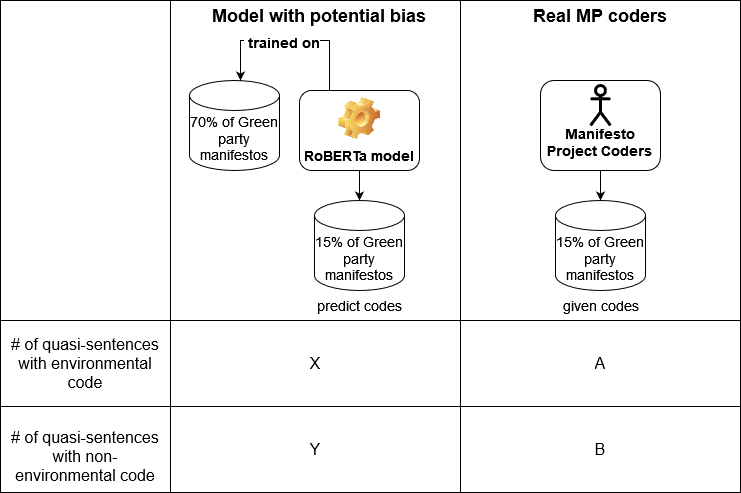

The diagram above was exported from draw.io. Its source (the exported page's mxGraphModel, read from the mxfile embedded in the PNG):
<mxGraphModel dx="1018" dy="677" grid="1" gridSize="10" guides="1" tooltips="1" connect="1" arrows="1" fold="1" page="1" pageScale="1" pageWidth="827" pageHeight="1169" math="0" shadow="0">
  <root>
    <mxCell id="0" />
    <mxCell id="1" parent="0" />
    <mxCell id="WUxpr5WJ7ZfzErjg-9MW-49" value="" style="shape=table;startSize=0;container=1;collapsible=0;childLayout=tableLayout;fontSize=16;movable=1;resizable=1;rotatable=1;deletable=1;editable=1;locked=0;connectable=1;" parent="1" vertex="1">
      <mxGeometry x="30" y="120" width="740" height="492" as="geometry" />
    </mxCell>
    <mxCell id="WUxpr5WJ7ZfzErjg-9MW-50" value="" style="shape=tableRow;horizontal=0;startSize=0;swimlaneHead=0;swimlaneBody=0;strokeColor=inherit;top=0;left=0;bottom=0;right=0;collapsible=0;dropTarget=0;fillColor=none;points=[[0,0.5],[1,0.5]];portConstraint=eastwest;fontSize=16;" parent="WUxpr5WJ7ZfzErjg-9MW-49" vertex="1">
      <mxGeometry width="740" height="320" as="geometry" />
    </mxCell>
    <mxCell id="WUxpr5WJ7ZfzErjg-9MW-51" value="" style="shape=partialRectangle;html=1;whiteSpace=wrap;connectable=0;strokeColor=inherit;overflow=hidden;fillColor=none;top=0;left=0;bottom=0;right=0;pointerEvents=1;fontSize=16;" parent="WUxpr5WJ7ZfzErjg-9MW-50" vertex="1">
      <mxGeometry width="170" height="320" as="geometry">
        <mxRectangle width="170" height="320" as="alternateBounds" />
      </mxGeometry>
    </mxCell>
    <mxCell id="WUxpr5WJ7ZfzErjg-9MW-52" value="" style="shape=partialRectangle;html=1;whiteSpace=wrap;connectable=0;strokeColor=inherit;overflow=hidden;fillColor=none;top=0;left=0;bottom=0;right=0;pointerEvents=1;fontSize=16;" parent="WUxpr5WJ7ZfzErjg-9MW-50" vertex="1">
      <mxGeometry x="170" width="290" height="320" as="geometry">
        <mxRectangle width="290" height="320" as="alternateBounds" />
      </mxGeometry>
    </mxCell>
    <mxCell id="WUxpr5WJ7ZfzErjg-9MW-53" value="" style="shape=partialRectangle;html=1;whiteSpace=wrap;connectable=0;strokeColor=inherit;overflow=hidden;fillColor=none;top=0;left=0;bottom=0;right=0;pointerEvents=1;fontSize=16;" parent="WUxpr5WJ7ZfzErjg-9MW-50" vertex="1">
      <mxGeometry x="460" width="280" height="320" as="geometry">
        <mxRectangle width="280" height="320" as="alternateBounds" />
      </mxGeometry>
    </mxCell>
    <mxCell id="WUxpr5WJ7ZfzErjg-9MW-54" value="" style="shape=tableRow;horizontal=0;startSize=0;swimlaneHead=0;swimlaneBody=0;strokeColor=inherit;top=0;left=0;bottom=0;right=0;collapsible=0;dropTarget=0;fillColor=none;points=[[0,0.5],[1,0.5]];portConstraint=eastwest;fontSize=16;" parent="WUxpr5WJ7ZfzErjg-9MW-49" vertex="1">
      <mxGeometry y="320" width="740" height="86" as="geometry" />
    </mxCell>
    <mxCell id="WUxpr5WJ7ZfzErjg-9MW-55" value="# of quasi-sentences with environmental code" style="shape=partialRectangle;html=1;whiteSpace=wrap;connectable=0;strokeColor=inherit;overflow=hidden;fillColor=none;top=0;left=0;bottom=0;right=0;pointerEvents=1;fontSize=16;" parent="WUxpr5WJ7ZfzErjg-9MW-54" vertex="1">
      <mxGeometry width="170" height="86" as="geometry">
        <mxRectangle width="170" height="86" as="alternateBounds" />
      </mxGeometry>
    </mxCell>
    <mxCell id="WUxpr5WJ7ZfzErjg-9MW-56" value="X" style="shape=partialRectangle;html=1;whiteSpace=wrap;connectable=0;strokeColor=inherit;overflow=hidden;fillColor=none;top=0;left=0;bottom=0;right=0;pointerEvents=1;fontSize=16;" parent="WUxpr5WJ7ZfzErjg-9MW-54" vertex="1">
      <mxGeometry x="170" width="290" height="86" as="geometry">
        <mxRectangle width="290" height="86" as="alternateBounds" />
      </mxGeometry>
    </mxCell>
    <mxCell id="WUxpr5WJ7ZfzErjg-9MW-57" value="A" style="shape=partialRectangle;html=1;whiteSpace=wrap;connectable=0;strokeColor=inherit;overflow=hidden;fillColor=none;top=0;left=0;bottom=0;right=0;pointerEvents=1;fontSize=16;" parent="WUxpr5WJ7ZfzErjg-9MW-54" vertex="1">
      <mxGeometry x="460" width="280" height="86" as="geometry">
        <mxRectangle width="280" height="86" as="alternateBounds" />
      </mxGeometry>
    </mxCell>
    <mxCell id="WUxpr5WJ7ZfzErjg-9MW-58" value="" style="shape=tableRow;horizontal=0;startSize=0;swimlaneHead=0;swimlaneBody=0;strokeColor=inherit;top=0;left=0;bottom=0;right=0;collapsible=0;dropTarget=0;fillColor=none;points=[[0,0.5],[1,0.5]];portConstraint=eastwest;fontSize=16;" parent="WUxpr5WJ7ZfzErjg-9MW-49" vertex="1">
      <mxGeometry y="406" width="740" height="86" as="geometry" />
    </mxCell>
    <mxCell id="WUxpr5WJ7ZfzErjg-9MW-59" value="&lt;br&gt;# of quasi-sentences with non- environmental code&lt;div&gt;&lt;br/&gt;&lt;/div&gt;" style="shape=partialRectangle;html=1;whiteSpace=wrap;connectable=0;strokeColor=inherit;overflow=hidden;fillColor=none;top=0;left=0;bottom=0;right=0;pointerEvents=1;fontSize=16;" parent="WUxpr5WJ7ZfzErjg-9MW-58" vertex="1">
      <mxGeometry width="170" height="86" as="geometry">
        <mxRectangle width="170" height="86" as="alternateBounds" />
      </mxGeometry>
    </mxCell>
    <mxCell id="WUxpr5WJ7ZfzErjg-9MW-60" value="Y" style="shape=partialRectangle;html=1;whiteSpace=wrap;connectable=0;strokeColor=inherit;overflow=hidden;fillColor=none;top=0;left=0;bottom=0;right=0;pointerEvents=1;fontSize=16;" parent="WUxpr5WJ7ZfzErjg-9MW-58" vertex="1">
      <mxGeometry x="170" width="290" height="86" as="geometry">
        <mxRectangle width="290" height="86" as="alternateBounds" />
      </mxGeometry>
    </mxCell>
    <mxCell id="WUxpr5WJ7ZfzErjg-9MW-61" value="B" style="shape=partialRectangle;html=1;whiteSpace=wrap;connectable=0;strokeColor=inherit;overflow=hidden;fillColor=none;top=0;left=0;bottom=0;right=0;pointerEvents=1;fontSize=16;" parent="WUxpr5WJ7ZfzErjg-9MW-58" vertex="1">
      <mxGeometry x="460" width="280" height="86" as="geometry">
        <mxRectangle width="280" height="86" as="alternateBounds" />
      </mxGeometry>
    </mxCell>
    <mxCell id="WUxpr5WJ7ZfzErjg-9MW-1" value="&lt;font style=&quot;font-size: 14px;&quot;&gt;70% of Green party manifestos&lt;/font&gt;" style="shape=cylinder3;whiteSpace=wrap;html=1;boundedLbl=1;backgroundOutline=1;size=15;" parent="1" vertex="1">
      <mxGeometry x="219" y="200" width="90" height="90" as="geometry" />
    </mxCell>
    <mxCell id="WUxpr5WJ7ZfzErjg-9MW-2" value="&lt;font style=&quot;font-size: 14px;&quot;&gt;15% of Green party manifestos&lt;br&gt;&lt;/font&gt;" style="shape=cylinder3;whiteSpace=wrap;html=1;boundedLbl=1;backgroundOutline=1;size=15;" parent="1" vertex="1">
      <mxGeometry x="344" y="320" width="90" height="90" as="geometry" />
    </mxCell>
    <mxCell id="WUxpr5WJ7ZfzErjg-9MW-26" style="edgeStyle=orthogonalEdgeStyle;rounded=0;orthogonalLoop=1;jettySize=auto;html=1;exitX=0.25;exitY=0;exitDx=0;exitDy=0;" parent="1" source="WUxpr5WJ7ZfzErjg-9MW-5" target="WUxpr5WJ7ZfzErjg-9MW-1" edge="1">
      <mxGeometry relative="1" as="geometry">
        <mxPoint x="269" y="140" as="targetPoint" />
        <Array as="points">
          <mxPoint x="359" y="160" />
          <mxPoint x="270" y="160" />
        </Array>
      </mxGeometry>
    </mxCell>
    <mxCell id="WUxpr5WJ7ZfzErjg-9MW-29" value="&lt;b style=&quot;font-size: 14px;&quot;&gt;&amp;nbsp;trained on &lt;br&gt;&lt;/b&gt;" style="edgeLabel;html=1;align=center;verticalAlign=middle;resizable=0;points=[];" parent="WUxpr5WJ7ZfzErjg-9MW-26" vertex="1" connectable="0">
      <mxGeometry x="0.1061" y="1" relative="1" as="geometry">
        <mxPoint as="offset" />
      </mxGeometry>
    </mxCell>
    <mxCell id="WUxpr5WJ7ZfzErjg-9MW-5" value="&lt;font style=&quot;font-size: 14px;&quot;&gt;RoBERTa model&lt;/font&gt;" style="label;whiteSpace=wrap;html=1;align=center;verticalAlign=bottom;spacingLeft=0;spacingBottom=4;imageAlign=center;imageVerticalAlign=top;image=img/clipart/Gear_128x128.png" parent="1" vertex="1">
      <mxGeometry x="329" y="210" width="120" height="80" as="geometry" />
    </mxCell>
    <mxCell id="WUxpr5WJ7ZfzErjg-9MW-25" value="" style="group" parent="1" vertex="1" connectable="0">
      <mxGeometry x="570" y="200" width="120" height="90" as="geometry" />
    </mxCell>
    <mxCell id="WUxpr5WJ7ZfzErjg-9MW-10" value="&lt;font style=&quot;font-size: 14px;&quot;&gt;&lt;b&gt;&lt;br&gt;&lt;br&gt;Manifesto Project Coders&lt;/b&gt;&lt;br&gt;&lt;/font&gt;" style="rounded=1;whiteSpace=wrap;html=1;" parent="WUxpr5WJ7ZfzErjg-9MW-25" vertex="1">
      <mxGeometry width="120" height="90" as="geometry" />
    </mxCell>
    <mxCell id="WUxpr5WJ7ZfzErjg-9MW-22" value="Actor" style="shape=umlActor;verticalLabelPosition=bottom;verticalAlign=top;html=1;outlineConnect=0;textOpacity=0;fontStyle=1;strokeWidth=3;" parent="WUxpr5WJ7ZfzErjg-9MW-25" vertex="1">
      <mxGeometry x="50" y="5" width="20" height="40" as="geometry" />
    </mxCell>
    <mxCell id="WUxpr5WJ7ZfzErjg-9MW-30" value="&lt;font style=&quot;font-size: 14px;&quot;&gt;15% of Green party manifestos&lt;br&gt;&lt;/font&gt;" style="shape=cylinder3;whiteSpace=wrap;html=1;boundedLbl=1;backgroundOutline=1;size=15;" parent="1" vertex="1">
      <mxGeometry x="585" y="320" width="90" height="90" as="geometry" />
    </mxCell>
    <mxCell id="WUxpr5WJ7ZfzErjg-9MW-32" style="edgeStyle=orthogonalEdgeStyle;rounded=0;orthogonalLoop=1;jettySize=auto;html=1;exitX=0.5;exitY=1;exitDx=0;exitDy=0;entryX=0.5;entryY=0;entryDx=0;entryDy=0;entryPerimeter=0;" parent="1" source="WUxpr5WJ7ZfzErjg-9MW-5" target="WUxpr5WJ7ZfzErjg-9MW-2" edge="1">
      <mxGeometry relative="1" as="geometry" />
    </mxCell>
    <mxCell id="WUxpr5WJ7ZfzErjg-9MW-33" style="edgeStyle=orthogonalEdgeStyle;rounded=0;orthogonalLoop=1;jettySize=auto;html=1;exitX=0.5;exitY=1;exitDx=0;exitDy=0;entryX=0.5;entryY=0;entryDx=0;entryDy=0;entryPerimeter=0;" parent="1" source="WUxpr5WJ7ZfzErjg-9MW-10" target="WUxpr5WJ7ZfzErjg-9MW-30" edge="1">
      <mxGeometry relative="1" as="geometry" />
    </mxCell>
    <mxCell id="WUxpr5WJ7ZfzErjg-9MW-62" value="&lt;font style=&quot;font-size: 14px;&quot;&gt;predict codes&lt;/font&gt;" style="text;html=1;align=center;verticalAlign=middle;resizable=0;points=[];autosize=1;strokeColor=none;fillColor=none;" parent="1" vertex="1">
      <mxGeometry x="334" y="410" width="110" height="30" as="geometry" />
    </mxCell>
    <mxCell id="WUxpr5WJ7ZfzErjg-9MW-63" value="&lt;font style=&quot;font-size: 14px;&quot;&gt;given codes&lt;/font&gt;" style="text;html=1;align=center;verticalAlign=middle;resizable=0;points=[];autosize=1;strokeColor=none;fillColor=none;" parent="1" vertex="1">
      <mxGeometry x="580" y="410" width="100" height="30" as="geometry" />
    </mxCell>
    <mxCell id="WUxpr5WJ7ZfzErjg-9MW-64" value="&lt;font style=&quot;font-size: 18px;&quot;&gt;&lt;b&gt;Model with potential bias&lt;font&gt;&lt;br&gt;&lt;/font&gt;&lt;/b&gt;&lt;/font&gt;" style="text;html=1;align=center;verticalAlign=middle;whiteSpace=wrap;rounded=0;" parent="1" vertex="1">
      <mxGeometry x="219" y="120" width="260" height="30" as="geometry" />
    </mxCell>
    <mxCell id="WUxpr5WJ7ZfzErjg-9MW-65" value="&lt;font style=&quot;font-size: 18px;&quot;&gt;&lt;b&gt;&lt;font&gt;Real MP coders&lt;br&gt;&lt;/font&gt;&lt;/b&gt;&lt;/font&gt;" style="text;html=1;align=center;verticalAlign=middle;whiteSpace=wrap;rounded=0;" parent="1" vertex="1">
      <mxGeometry x="500" y="120" width="260" height="30" as="geometry" />
    </mxCell>
  </root>
</mxGraphModel>